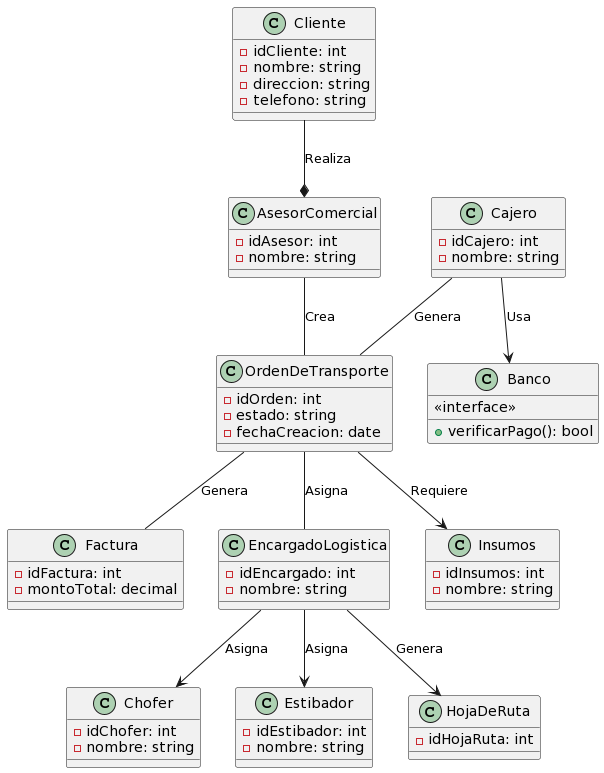

The diagram above was rendered by PlantUML. Its source (embedded in the PNG):
@startuml
class Cliente {
  -idCliente: int
  -nombre: string
  -direccion: string
  -telefono: string
}

class AsesorComercial {
  -idAsesor: int
  -nombre: string
}

class Cajero {
  -idCajero: int
  -nombre: string
}

class Banco {
  <<interface>>
  +verificarPago(): bool
}

class OrdenDeTransporte {
  -idOrden: int
  -estado: string
  -fechaCreacion: date
}

class Factura {
  -idFactura: int
  -montoTotal: decimal
}

class EncargadoLogistica {
  -idEncargado: int
  -nombre: string
}

class Chofer {
  -idChofer: int
  -nombre: string
}

class Estibador {
  -idEstibador: int
  -nombre: string
}

class Insumos {
  -idInsumos: int
  -nombre: string
}

class HojaDeRuta {
  -idHojaRuta: int
}

Cliente --* AsesorComercial: Realiza
AsesorComercial -- OrdenDeTransporte: Crea
Cajero -- OrdenDeTransporte: Genera
Cajero --> Banco: Usa
OrdenDeTransporte -- Factura: Genera
OrdenDeTransporte -- EncargadoLogistica: Asigna
EncargadoLogistica --> Chofer: Asigna
EncargadoLogistica --> Estibador: Asigna
OrdenDeTransporte --> Insumos: Requiere
EncargadoLogistica --> HojaDeRuta: Genera
@enduml